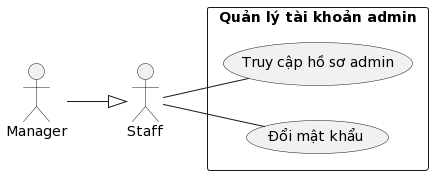

The diagram above was rendered by PlantUML. Its source (embedded in the PNG):
@startuml
left to right direction
actor nhanVien as "Staff"
actor quanLy as "Manager"
quanLy --^ nhanVien
rectangle "Quản lý tài khoản admin"{
    usecase truyCapHoSoCaNhanAdmin as "Truy cập hồ sơ admin"
    usecase doiMatKhau as "Đổi mật khẩu"
}
nhanVien -- truyCapHoSoCaNhanAdmin
nhanVien -- doiMatKhau
@enduml